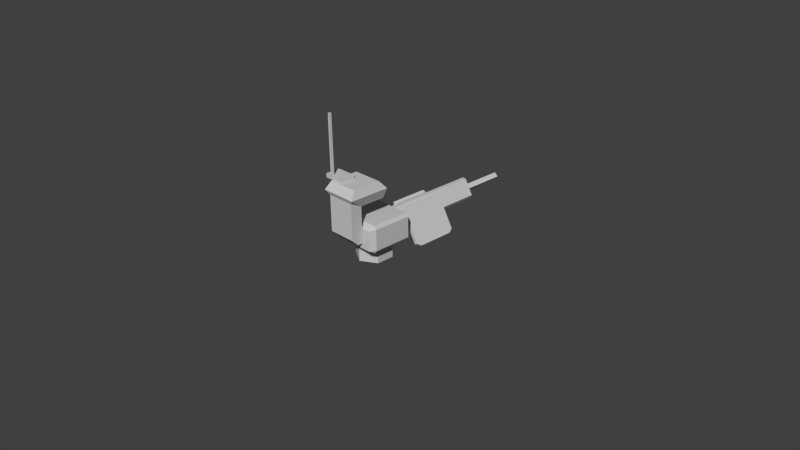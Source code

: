 # Source: BasicTower.blend  (saved by Blender 2.63.0; exported with 4.5.12 LTS)
import bpy
from mathutils import Matrix  # noqa: F401  (used for matrix-valued properties, if any)

bpy.ops.wm.read_factory_settings(use_empty=True)
scene = bpy.context.scene
scene.name = 'Scene'

# ---- collections
col_collection_1 = bpy.data.collections.new('Collection 1'); scene.collection.children.link(col_collection_1)

# ---- materials (node trees are filled in below, after node groups)
mat_obj_turret_gun = bpy.data.materials.new('OBJ_Turret_Gun')
mat_obj_turret_gun.alpha_threshold = 0.0
mat_obj_turret_gun.use_transparent_shadow = False
mat_obj_turret_gun.diffuse_color = (0.588, 0.588, 0.588, 1.0)
mat_obj_turret_gun.specular_color = (0.0, 0.0, 0.0)
mat_obj_turret_gun.roughness = 0.5
mat_obj_turret_gun.specular_intensity = 1.0
mat_obj_turret_gun.line_color = (0.0, 0.0, 0.0, 1.0)

# ---- material node trees

# ---- world
world_world = bpy.data.worlds.new('World'); scene.world = world_world
world_world.color = (0.05088, 0.05088, 0.05088)
world_world.use_sun_shadow = False
world_world.sun_shadow_jitter_overblur = 0.0
world_world.cycles.sampling_method = 'MANUAL'
world_world.cycles.sample_map_resolution = 256

# ---- cameras
cam_camera = bpy.data.cameras.new('Camera')
cam_camera.clip_end = 100.0
cam_camera.lens = 35.0
cam_camera.sensor_width = 32.0
cam_camera.sensor_height = 18.0
cam_camera.ortho_scale = 7.314
cam_camera.dof.focus_distance = 0.0
cam_camera.dof.aperture_fstop = 128.0

# ---- meshes
me_obj_turret_gun = bpy.data.meshes.new('OBJ_Turret_Gun')
me_obj_turret_gun.from_pydata([(-0.3491, 0.2892, 0.223), (0.3138, 0.2892, 0.223), (0.3138, -0.2488, 0.223), (-0.3491, -0.2488, 0.223), (-0.3491, 0.2892, 0.5997), (-0.3491, -0.2488, 0.5997), (0.3137, -0.2488, 0.5996), (0.3137, 0.2892, 0.5996), (-0.379, 0.2892, 0.266), (-0.379, -0.2488, 0.266), (-0.379, -0.2488, 0.5568), (-0.379, 0.2892, 0.5568), (-0.3314, -0.3347, 0.2727), (0.2961, -0.3347, 0.2726), (0.2961, -0.3347, 0.55), (-0.3314, -0.3347, 0.5501), (0.3437, -0.2488, 0.2659), (0.3437, 0.2892, 0.2659), (0.3437, 0.2892, 0.5567), (0.3437, -0.2488, 0.5567), (0.2961, 0.2312, 0.2726), (-0.3314, 0.2312, 0.2727), (-0.3314, 0.2312, 0.5501), (0.2961, 0.2312, 0.55), (-0.3314, 0.3166, 0.2727), (0.2961, 0.3166, 0.2726), (-0.3314, 0.3166, 0.5501), (0.2961, 0.3166, 0.55), (0.3451, 1.085, 0.1126), (0.121, 1.085, 0.5007), (0.09984, 1.025, 0.5373), (0.09984, 0.5056, 0.5373), (0.121, 0.4455, 0.5007), (0.3451, 0.4455, 0.1126), (0.3662, 0.5056, 0.07602), (0.3662, 1.025, 0.07602), (0.3238, 1.025, 0.05156), (0.3238, 0.5056, 0.05156), (0.3027, 0.4455, 0.08813), (0.07859, 0.4455, 0.4763), (0.05748, 0.5056, 0.5129), (0.05747, 1.025, 0.5129), (0.07859, 1.085, 0.4763), (0.3027, 1.085, 0.08813), (0.01112, 0.2308, 0.5409), (0.1326, 0.2308, 0.3304), (0.1326, 1.704, 0.3304), (0.01111, 1.704, 0.5409), (0.1054, 0.2308, 0.2832), (-0.1376, 0.2308, 0.2832), (-0.1376, 1.704, 0.2832), (0.1054, 1.704, 0.2832), (-0.1649, 0.2308, 0.3304), (-0.04334, 0.2308, 0.5409), (-0.04334, 1.704, 0.5409), (-0.1649, 1.704, 0.3304), (-0.4015, 0.5056, 0.07602), (-0.3804, 0.4455, 0.1126), (-0.1563, 0.4455, 0.5007), (-0.1352, 0.5056, 0.5373), (-0.1352, 1.025, 0.5373), (-0.1563, 1.085, 0.5007), (-0.3804, 1.085, 0.1126), (-0.4015, 1.025, 0.07602), (-0.114, 1.085, 0.4763), (-0.09285, 1.025, 0.5129), (-0.09285, 0.5056, 0.5129), (-0.114, 0.4455, 0.4763), (-0.3381, 0.4455, 0.08813), (-0.3592, 0.5056, 0.05156), (-0.3592, 1.025, 0.05156), (-0.3381, 1.085, 0.08813), (-0.2636, -0.5299, 0.9932), (-0.2636, 0.03479, 0.9935), (-0.2008, 0.0143, 0.8534), (-0.2008, -0.3398, 0.8534), (-0.2008, -0.5017, 0.9329), (0.2436, 0.03479, 0.9935), (0.1877, 0.0143, 0.8534), (0.1989, -0.05815, 1.102), (-0.2189, -0.05815, 1.102), (-0.2189, -0.4581, 1.102), (0.1989, -0.4581, 1.102), (0.2436, -0.5299, 0.9932), (0.1877, -0.5017, 0.9329), (0.1877, -0.3398, 0.8534), (0.1877, -0.3398, 0.8534), (0.1877, -0.3398, 0.3495), (-0.2008, -0.3398, 0.3495), (-0.2008, -0.4116, 0.3495), (-0.2008, -0.5017, 0.4396), (0.1877, -0.5017, 0.4396), (0.1877, -0.4116, 0.3495), (-0.342, -0.2301, 1.157), (-0.342, -0.4343, 1.157), (-0.06313, -0.4343, 1.157), (-0.06313, -0.2301, 1.157), (-0.342, -0.2301, 1.101), (-0.342, -0.4343, 1.101), (-0.06313, -0.4343, 1.101), (-0.06313, -0.2301, 1.101), (-0.2547, -0.4021, 1.155), (-0.2547, -0.4343, 1.155), (-0.2547, -0.4343, 1.951), (-0.2547, -0.4021, 1.951), (-0.2262, -0.4343, 1.155), (-0.2262, -0.4343, 1.951), (-0.2262, -0.4021, 1.155), (-0.2262, -0.4021, 1.951), (-0.00964, -0.2337, -0.01226), (0.2062, -0.1091, -0.01226), (0.2062, -0.1091, 0.2258), (-0.00964, -0.2337, 0.2258), (0.2062, 0.1401, -0.01226), (0.2062, 0.1401, 0.2258), (-0.00964, 0.2647, -0.01226), (-0.00964, 0.2647, 0.2258), (-0.2254, 0.1401, -0.01226), (-0.2254, 0.1401, 0.2258), (-0.2254, -0.1091, -0.01226), (-0.2254, -0.1091, 0.2258), (0.03673, 2.348, 0.3848), (-0.01308, 2.348, 0.335), (-0.0629, 2.348, 0.3848), (-0.01308, 2.348, 0.4346), (0.03673, 1.643, 0.3848), (-0.01308, 1.643, 0.335), (-0.0629, 1.643, 0.3848), (-0.01308, 1.643, 0.4346)], [], [(0, 1, 2), (3, 0, 2), (4, 5, 6), (6, 7, 4), (8, 9, 10), (10, 11, 8), (12, 13, 14), (14, 15, 12), (16, 17, 18), (18, 19, 16), (20, 21, 22), (22, 23, 20), (1, 17, 16), (16, 2, 1), (3, 9, 8), (8, 0, 3), (4, 11, 10), (10, 5, 4), (6, 19, 18), (18, 7, 6), (1, 0, 24), (24, 25, 1), (0, 8, 24), (8, 11, 26), (26, 24, 8), (11, 4, 26), (4, 7, 27), (27, 26, 4), (7, 18, 27), (18, 17, 25), (25, 27, 18), (17, 1, 25), (25, 24, 21), (21, 20, 25), (24, 26, 22), (22, 21, 24), (26, 27, 23), (23, 22, 26), (27, 25, 20), (20, 23, 27), (3, 2, 13), (13, 12, 3), (2, 16, 13), (16, 19, 14), (14, 13, 16), (19, 6, 14), (6, 5, 15), (15, 14, 6), (5, 10, 15), (10, 9, 12), (12, 15, 10), (9, 3, 12), (28, 29, 30), (30, 31, 32), (28, 30, 32), (32, 33, 34), (28, 32, 34), (35, 28, 34), (36, 37, 38), (38, 39, 40), (36, 38, 40), (40, 41, 42), (36, 40, 42), (43, 36, 42), (35, 34, 37), (37, 36, 35), (33, 32, 39), (39, 38, 33), (31, 30, 41), (41, 40, 31), (29, 28, 43), (43, 42, 29), (34, 33, 38), (38, 37, 34), (36, 43, 28), (28, 35, 36), (32, 31, 40), (40, 39, 32), (30, 29, 42), (42, 41, 30), (44, 45, 46), (46, 47, 44), (48, 49, 50), (50, 51, 48), (52, 53, 54), (54, 55, 52), (47, 46, 51), (51, 50, 55), (47, 51, 55), (54, 47, 55), (45, 48, 51), (51, 46, 45), (47, 54, 53), (53, 44, 47), (49, 52, 55), (55, 50, 49), (56, 57, 58), (58, 59, 60), (60, 61, 62), (58, 60, 62), (56, 58, 62), (63, 56, 62), (64, 65, 66), (66, 67, 68), (68, 69, 70), (66, 68, 70), (64, 66, 70), (71, 64, 70), (63, 70, 69), (69, 56, 63), (57, 68, 67), (67, 58, 57), (59, 66, 65), (65, 60, 59), (61, 64, 71), (71, 62, 61), (56, 69, 68), (68, 57, 56), (70, 63, 62), (62, 71, 70), (58, 67, 66), (66, 59, 58), (60, 65, 64), (64, 61, 60), (72, 73, 74), (72, 74, 75), (72, 75, 76), (77, 78, 74), (74, 73, 77), (79, 80, 81), (81, 82, 79), (81, 72, 83), (83, 82, 81), (79, 82, 83), (83, 77, 79), (81, 80, 73), (73, 72, 81), (80, 79, 77), (77, 73, 80), (76, 84, 83), (83, 72, 76), (78, 77, 83), (83, 84, 85), (78, 83, 85), (86, 78, 85), (75, 86, 85), (75, 85, 87), (88, 75, 87), (86, 75, 74), (74, 78, 86), (88, 89, 90), (75, 88, 90), (75, 90, 76), (90, 91, 84), (84, 76, 90), (84, 91, 92), (84, 92, 87), (84, 87, 85), (89, 88, 87), (87, 92, 89), (90, 89, 92), (92, 91, 90), (93, 94, 95), (95, 96, 93), (97, 98, 94), (94, 93, 97), (98, 99, 95), (95, 94, 98), (99, 100, 96), (96, 95, 99), (100, 97, 93), (93, 96, 100), (101, 102, 103), (103, 104, 101), (102, 105, 106), (106, 103, 102), (105, 107, 108), (108, 106, 105), (107, 101, 104), (104, 108, 107), (109, 110, 111), (111, 112, 109), (110, 113, 114), (114, 111, 110), (113, 115, 116), (116, 114, 113), (115, 117, 118), (118, 116, 115), (117, 119, 120), (120, 118, 117), (119, 109, 112), (112, 120, 119), (121, 122, 123), (123, 124, 121), (125, 126, 122), (122, 121, 125), (126, 127, 123), (123, 122, 126), (127, 128, 124), (124, 123, 127), (128, 125, 121), (121, 124, 128)])
_uv = me_obj_turret_gun.uv_layers.new(name='UVMap')
_uv.uv.foreach_set('vector', [0.9739, 0.5051, 0.9739, 0.7435, 0.7834, 0.7414, 0.7834, 0.5067, 0.9739, 0.5051, 0.7834, 0.7414, 0.9739, 0.3703, 0.7834, 0.3733, 0.7834, 0.1386, 0.7834, 0.1386, 0.9739, 0.1414, 0.9739, 0.3703, 0.9739, 0.4901, 0.7834, 0.4915, 0.7834, 0.3885, 0.7834, 0.3885, 0.9739, 0.3893, 0.9739, 0.4901, 0.6548, 0.367, 0.6548, 0.1448, 0.753, 0.1448, 0.753, 0.1448, 0.753, 0.367, 0.6548, 0.367, 0.7834, 0.02036, 0.9739, 0.02196, 0.9739, 0.1219, 0.9739, 0.1219, 0.7834, 0.1233, 0.7834, 0.02036, 0.6094, 0.6287, 0.6094, 0.4065, 0.7076, 0.4065, 0.7076, 0.4065, 0.7076, 0.6287, 0.6094, 0.6287, 0.9739, 0.005157, 0.9739, 0.02196, 0.7834, 0.02036, 0.7834, 0.02036, 0.7834, 0.005157, 0.9739, 0.005157, 0.7834, 0.5067, 0.7834, 0.4915, 0.9739, 0.4901, 0.9739, 0.4901, 0.9739, 0.5051, 0.7834, 0.5067, 0.9739, 0.3703, 0.9739, 0.3893, 0.7834, 0.3885, 0.7834, 0.3885, 0.7834, 0.3733, 0.9739, 0.3703, 0.7834, 0.1386, 0.7834, 0.1233, 0.9739, 0.1219, 0.9739, 0.1219, 0.9739, 0.1414, 0.7834, 0.1386, 0.9739, 0.7435, 0.9739, 0.5051, 0.9947, 0.509, 0.9947, 0.509, 0.9947, 0.7391, 0.9739, 0.7435, 0.9739, 0.5051, 0.9739, 0.4901, 0.9904, 0.4945, 0.9739, 0.4901, 0.9739, 0.3893, 0.9926, 0.3872, 0.9926, 0.3872, 0.9926, 0.4824, 0.9739, 0.4901, 0.989, 0.3798, 0.9739, 0.3703, 0.9949, 0.3599, 0.9739, 0.3703, 0.9739, 0.1414, 0.9949, 0.1491, 0.9949, 0.1491, 0.9949, 0.3599, 0.9739, 0.3703, 0.9739, 0.1414, 0.9739, 0.1219, 0.9926, 0.13, 0.9739, 0.1219, 0.9739, 0.02196, 0.992, 0.0308, 0.992, 0.0308, 0.992, 0.1229, 0.9739, 0.1219, 0.9739, 0.02196, 0.9853, 0.009293, 0.992, 0.0308, 0.5792, 0.6287, 0.5792, 0.4065, 0.6094, 0.4065, 0.6094, 0.4065, 0.6094, 0.6287, 0.5792, 0.6287, 0.6094, 0.3762, 0.7076, 0.3762, 0.7076, 0.4065, 0.7076, 0.4065, 0.6094, 0.4065, 0.6094, 0.3762, 0.7379, 0.4065, 0.7379, 0.6287, 0.7076, 0.6287, 0.7076, 0.6287, 0.7076, 0.4065, 0.7379, 0.4065, 0.7076, 0.6589, 0.6094, 0.6589, 0.6094, 0.6287, 0.6094, 0.6287, 0.7076, 0.6287, 0.7076, 0.6589, 0.7834, 0.5067, 0.7834, 0.7414, 0.753, 0.7351, 0.753, 0.7351, 0.753, 0.5129, 0.7834, 0.5067, 0.7834, 0.005157, 0.7834, 0.02036, 0.753, 0.02275, 0.7834, 0.02036, 0.7834, 0.1233, 0.753, 0.121, 0.753, 0.121, 0.753, 0.02275, 0.7834, 0.02036, 0.7834, 0.1233, 0.7834, 0.1386, 0.753, 0.121, 0.7834, 0.1386, 0.7834, 0.3733, 0.753, 0.367, 0.753, 0.367, 0.753, 0.1448, 0.7834, 0.1386, 0.7834, 0.3733, 0.7834, 0.3885, 0.753, 0.3909, 0.7834, 0.3885, 0.7834, 0.4915, 0.753, 0.4891, 0.753, 0.4891, 0.753, 0.3909, 0.7834, 0.3885, 0.7834, 0.4915, 0.7834, 0.5067, 0.753, 0.4891, 0.995, 0.7957, 0.995, 0.9805, 0.9703, 0.9979, 0.9703, 0.9979, 0.7571, 0.9979, 0.7325, 0.9805, 0.995, 0.7957, 0.9703, 0.9979, 0.7325, 0.9805, 0.7325, 0.9805, 0.7325, 0.7957, 0.7571, 0.7783, 0.995, 0.7957, 0.7325, 0.9805, 0.7571, 0.7783, 0.9703, 0.7783, 0.995, 0.7957, 0.7571, 0.7783, 0.577, 0.3339, 0.577, 0.2633, 0.5822, 0.254, 0.5822, 0.254, 0.6357, 0.254, 0.6405, 0.2633, 0.577, 0.3339, 0.5822, 0.254, 0.6405, 0.2633, 0.6405, 0.2633, 0.6405, 0.3339, 0.6366, 0.343, 0.577, 0.3339, 0.6405, 0.2633, 0.6366, 0.343, 0.5821, 0.3428, 0.577, 0.3339, 0.6366, 0.343, 0.5717, 0.3339, 0.5717, 0.2633, 0.577, 0.2633, 0.577, 0.2633, 0.577, 0.3339, 0.5717, 0.3339, 0.5792, 0.2489, 0.6388, 0.2489, 0.6357, 0.254, 0.6357, 0.254, 0.5822, 0.254, 0.5792, 0.2489, 0.6459, 0.2633, 0.6459, 0.3339, 0.6405, 0.3339, 0.6405, 0.3339, 0.6405, 0.2633, 0.6459, 0.2633, 0.6392, 0.348, 0.5796, 0.3482, 0.5821, 0.3428, 0.5821, 0.3428, 0.6366, 0.343, 0.6392, 0.348, 0.5717, 0.2633, 0.5792, 0.2489, 0.5822, 0.254, 0.5822, 0.254, 0.577, 0.2633, 0.5717, 0.2633, 0.577, 0.3339, 0.5821, 0.3428, 0.5796, 0.3482, 0.5796, 0.3482, 0.5717, 0.3339, 0.577, 0.3339, 0.6388, 0.2489, 0.6459, 0.2633, 0.6405, 0.2633, 0.6405, 0.2633, 0.6357, 0.254, 0.6388, 0.2489, 0.6459, 0.3339, 0.6392, 0.348, 0.6366, 0.343, 0.6366, 0.343, 0.6405, 0.3339, 0.6459, 0.3339, 0.2683, 0.8349, 0.188, 0.8349, 0.188, 0.2734, 0.188, 0.2734, 0.2683, 0.2734, 0.2683, 0.8349, 0.17, 0.8349, 0.07735, 0.8349, 0.07735, 0.2734, 0.07735, 0.2734, 0.17, 0.2734, 0.17, 0.8349, 0.3693, 0.8349, 0.289, 0.8349, 0.289, 0.2734, 0.289, 0.2734, 0.3693, 0.2734, 0.3693, 0.8349, 0.1207, 0.2383, 0.01479, 0.05489, 0.03852, 0.0138, 0.03852, 0.0138, 0.2504, 0.0138, 0.2741, 0.05489, 0.1207, 0.2383, 0.03852, 0.0138, 0.2741, 0.05489, 0.1682, 0.2383, 0.1207, 0.2383, 0.2741, 0.05489, 0.188, 0.8349, 0.17, 0.8349, 0.17, 0.2734, 0.17, 0.2734, 0.188, 0.2734, 0.188, 0.8349, 0.2683, 0.2734, 0.289, 0.2734, 0.289, 0.8349, 0.289, 0.8349, 0.2683, 0.8349, 0.2683, 0.2734, 0.3873, 0.8349, 0.3693, 0.8349, 0.3693, 0.2734, 0.3693, 0.2734, 0.3873, 0.2734, 0.3873, 0.8349, 0.9711, 0.7787, 0.9958, 0.796, 0.9958, 0.9794, 0.9958, 0.9794, 0.9711, 0.9967, 0.7573, 0.9967, 0.7573, 0.9967, 0.7326, 0.9794, 0.7326, 0.796, 0.9958, 0.9794, 0.7573, 0.9967, 0.7326, 0.796, 0.9711, 0.7787, 0.9958, 0.9794, 0.7326, 0.796, 0.7573, 0.7787, 0.9711, 0.7787, 0.7326, 0.796, 0.6357, 0.254, 0.6405, 0.2633, 0.6405, 0.3339, 0.6405, 0.3339, 0.6359, 0.343, 0.5822, 0.343, 0.5822, 0.343, 0.577, 0.3339, 0.577, 0.2633, 0.6405, 0.3339, 0.5822, 0.343, 0.577, 0.2633, 0.6357, 0.254, 0.6405, 0.3339, 0.577, 0.2633, 0.5821, 0.254, 0.6357, 0.254, 0.577, 0.2633, 0.5717, 0.2633, 0.577, 0.2633, 0.577, 0.3339, 0.577, 0.3339, 0.5717, 0.3339, 0.5717, 0.2633, 0.5796, 0.348, 0.5822, 0.343, 0.6359, 0.343, 0.6359, 0.343, 0.6392, 0.348, 0.5796, 0.348, 0.6459, 0.3339, 0.6405, 0.3339, 0.6405, 0.2633, 0.6405, 0.2633, 0.6459, 0.2633, 0.6459, 0.3339, 0.6385, 0.2489, 0.6357, 0.254, 0.5821, 0.254, 0.5821, 0.254, 0.5792, 0.2489, 0.6385, 0.2489, 0.5717, 0.3339, 0.577, 0.3339, 0.5822, 0.343, 0.5822, 0.343, 0.5796, 0.348, 0.5717, 0.3339, 0.577, 0.2633, 0.5717, 0.2633, 0.5792, 0.2489, 0.5792, 0.2489, 0.5821, 0.254, 0.577, 0.2633, 0.6392, 0.348, 0.6359, 0.343, 0.6405, 0.3339, 0.6405, 0.3339, 0.6459, 0.3339, 0.6392, 0.348, 0.6459, 0.2633, 0.6405, 0.2633, 0.6357, 0.254, 0.6357, 0.254, 0.6385, 0.2489, 0.6459, 0.2633, 0.4141, 0.2225, 0.24, 0.2225, 0.2469, 0.1756, 0.4141, 0.2225, 0.2469, 0.1756, 0.3656, 0.1756, 0.4141, 0.2225, 0.3656, 0.1756, 0.4199, 0.2022, 0.5688, 0.4411, 0.5501, 0.4886, 0.4199, 0.4886, 0.4199, 0.4886, 0.3988, 0.4411, 0.5688, 0.4411, 0.5538, 0.3931, 0.4138, 0.3931, 0.4141, 0.259, 0.4141, 0.259, 0.5547, 0.259, 0.5538, 0.3931, 0.4141, 0.259, 0.4141, 0.2225, 0.5547, 0.2225, 0.5547, 0.2225, 0.5547, 0.259, 0.4141, 0.259, 0.2711, 0.259, 0.4151, 0.259, 0.4151, 0.2225, 0.4151, 0.2225, 0.2399, 0.2225, 0.2711, 0.259, 0.4141, 0.259, 0.2712, 0.259, 0.24, 0.2225, 0.24, 0.2225, 0.4141, 0.2225, 0.4141, 0.259, 0.4138, 0.3931, 0.5538, 0.3931, 0.5688, 0.4411, 0.5688, 0.4411, 0.3988, 0.4411, 0.4138, 0.3931, 0.4199, 0.2022, 0.5501, 0.2022, 0.5547, 0.2225, 0.5547, 0.2225, 0.4141, 0.2225, 0.4199, 0.2022, 0.2468, 0.1756, 0.2399, 0.2225, 0.4151, 0.2225, 0.4151, 0.2225, 0.4198, 0.2022, 0.3655, 0.1756, 0.2468, 0.1756, 0.4151, 0.2225, 0.3655, 0.1756, 0.3655, 0.1756, 0.2468, 0.1756, 0.3655, 0.1756, 0.4199, 0.6073, 0.5501, 0.6073, 0.5501, 0.6073, 0.4199, 0.6073, 0.5501, 0.6073, 0.5501, 0.7762, 0.4199, 0.7762, 0.4199, 0.6073, 0.5501, 0.7762, 0.5501, 0.6073, 0.4199, 0.6073, 0.4199, 0.4886, 0.4199, 0.4886, 0.5501, 0.4886, 0.5501, 0.6073, 0.3656, 0.006669, 0.3896, 0.006669, 0.4199, 0.03688, 0.3656, 0.1756, 0.3656, 0.006669, 0.4199, 0.03688, 0.3656, 0.1756, 0.4199, 0.03688, 0.4199, 0.2022, 0.4199, 0.03688, 0.5501, 0.03688, 0.5501, 0.2022, 0.5501, 0.2022, 0.4199, 0.2022, 0.4199, 0.03688, 0.4198, 0.2022, 0.4198, 0.03688, 0.3895, 0.00667, 0.4198, 0.2022, 0.3895, 0.00667, 0.3655, 0.00667, 0.4198, 0.2022, 0.3655, 0.00667, 0.3655, 0.1756, 0.4199, 0.8003, 0.4199, 0.7762, 0.5501, 0.7762, 0.5501, 0.7762, 0.5501, 0.8003, 0.4199, 0.8003, 0.4199, 0.03688, 0.4199, 0.00667, 0.5501, 0.00667, 0.5501, 0.00667, 0.5501, 0.03688, 0.4199, 0.03688, 0.6224, 0.1023, 0.6224, 0.02995, 0.7211, 0.02995, 0.7211, 0.02995, 0.7211, 0.1023, 0.6224, 0.1023, 0.6023, 0.1023, 0.6023, 0.02995, 0.6224, 0.02995, 0.6224, 0.02995, 0.6224, 0.1023, 0.6023, 0.1023, 0.6224, 0.009944, 0.7211, 0.009944, 0.7211, 0.02995, 0.7211, 0.02995, 0.6224, 0.02995, 0.6224, 0.009944, 0.7411, 0.02995, 0.7411, 0.1023, 0.7211, 0.1023, 0.7211, 0.1023, 0.7211, 0.02995, 0.7411, 0.02995, 0.7211, 0.1223, 0.6224, 0.1223, 0.6224, 0.1023, 0.6224, 0.1023, 0.7211, 0.1023, 0.7211, 0.1223, 0.6373, 0.9642, 0.6373, 0.9756, 0.3555, 0.9756, 0.3555, 0.9756, 0.3555, 0.9642, 0.6373, 0.9642, 0.6373, 0.9756, 0.6373, 0.9857, 0.3555, 0.9857, 0.3555, 0.9857, 0.3555, 0.9756, 0.6373, 0.9756, 0.6373, 0.9427, 0.6373, 0.9541, 0.3555, 0.9541, 0.3555, 0.9541, 0.3555, 0.9427, 0.6373, 0.9427, 0.6373, 0.9541, 0.6373, 0.9642, 0.3555, 0.9642, 0.3555, 0.9642, 0.3555, 0.9541, 0.6373, 0.9541, 0.3655, 0.9307, 0.2891, 0.9307, 0.2891, 0.8464, 0.2891, 0.8464, 0.3655, 0.8464, 0.3655, 0.9307, 0.2891, 0.9307, 0.2008, 0.9307, 0.2008, 0.8464, 0.2008, 0.8464, 0.2891, 0.8464, 0.2891, 0.9307, 0.2008, 0.9307, 0.1126, 0.9307, 0.1126, 0.8464, 0.1126, 0.8464, 0.2008, 0.8464, 0.2008, 0.9307, 0.6184, 0.9307, 0.5302, 0.9307, 0.5302, 0.8464, 0.5302, 0.8464, 0.6184, 0.8464, 0.6184, 0.9307, 0.5302, 0.9307, 0.4419, 0.9307, 0.4419, 0.8464, 0.4419, 0.8464, 0.5302, 0.8464, 0.5302, 0.9307, 0.4419, 0.9307, 0.3655, 0.9307, 0.3655, 0.8464, 0.3655, 0.8464, 0.4419, 0.8464, 0.4419, 0.9307, 0.6556, 0.9502, 0.6556, 0.9253, 0.6805, 0.9253, 0.6805, 0.9253, 0.6805, 0.9502, 0.6556, 0.9502, 0.6306, 0.6758, 0.6556, 0.6758, 0.6556, 0.9253, 0.6556, 0.9253, 0.6306, 0.9253, 0.6306, 0.6758, 0.6556, 0.6758, 0.6805, 0.6758, 0.6805, 0.9253, 0.6805, 0.9253, 0.6556, 0.9253, 0.6556, 0.6758, 0.6805, 0.6758, 0.6982, 0.6758, 0.6982, 0.9253, 0.6982, 0.9253, 0.6805, 0.9253, 0.6805, 0.6758, 0.6982, 0.6758, 0.7158, 0.6758, 0.7158, 0.9253, 0.7158, 0.9253, 0.6982, 0.9253, 0.6982, 0.6758])
me_obj_turret_gun.materials.append(mat_obj_turret_gun)
me_obj_turret_gun.use_remesh_preserve_volume = False
me_obj_turret_gun.use_remesh_preserve_attributes = False
me_obj_turret_gun.use_mirror_vertex_groups = False
me_obj_turret_gun.update()

# ---- objects
ob_core = bpy.data.objects.new('Core', me_obj_turret_gun)
ob_camera = bpy.data.objects.new('Camera', cam_camera)

# ---- transforms, parenting, visibility, modifiers, constraints
ob_core.location = (0.0, 0.0, 0.0)
ob_core.lineart.crease_threshold = 0.0
ob_camera.location = (7.481, -6.508, 5.344)
ob_camera.rotation_euler = (1.109, 0.01082, 0.8149)
ob_camera.lock_rotations_4d = False
ob_camera.empty_display_type = 'ARROWS'
ob_camera.color = (0.0, 0.0, 0.0, 0.0)
ob_camera.display_type = 'WIRE'
ob_camera.lineart.crease_threshold = 0.0

# ---- collection membership
col_collection_1.objects.link(ob_core)
col_collection_1.objects.link(ob_camera)

# ---- scene / render settings (as saved in the file)
scene.camera = ob_camera
scene.frame_start = 1; scene.frame_end = 250; scene.frame_set(0)
scene.render.engine = 'BLENDER_EEVEE_NEXT'
scene.render.image_settings.color_mode = 'RGB'
scene.render.image_settings.compression = 90
scene.render.resolution_percentage = 50
scene.render.dither_intensity = 0.0
scene.render.bake_margin = 2
scene.render.bake_bias = 0.0
scene.cycles.use_denoising = False
scene.cycles.samples = 10
scene.cycles.sampling_pattern = 'TABULATED_SOBOL'
scene.cycles.light_sampling_threshold = 0.0
scene.cycles.use_adaptive_sampling = False
scene.cycles.use_light_tree = False
scene.cycles.blur_glossy = 0.0
scene.cycles.volume_bounces = 1
scene.cycles.pixel_filter_type = 'GAUSSIAN'
scene.cycles.sample_clamp_indirect = 0.0
scene.view_settings.view_transform = 'Standard'
bpy.context.view_layer.update()

# ---- added for rendering (the .blend has no usable light): sun
light_auto_sun = bpy.data.lights.new('AutoSun', 'SUN')
light_auto_sun.energy = 3.0
light_auto_sun.angle = 0.0523599
ob_auto_sun = bpy.data.objects.new('AutoSun', light_auto_sun)
scene.collection.objects.link(ob_auto_sun)
ob_auto_sun.rotation_euler = (0.872665, 0.174533, 0.523599)
bpy.context.view_layer.update()
